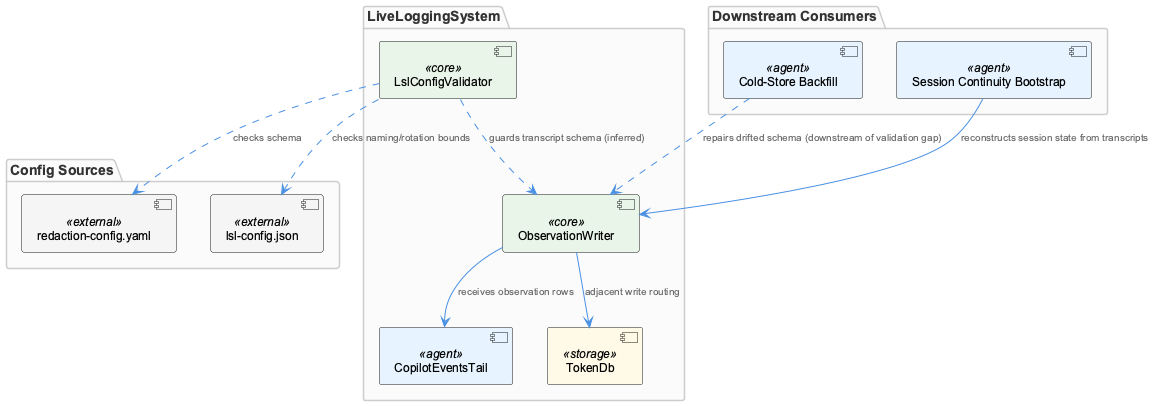

The diagram above was rendered by PlantUML. Its source (embedded in the PNG):
@startuml
!include /Users/Q284340/Agentic/coding/docs/puml/_standard-style.puml

package "LiveLoggingSystem" {
  component "LslConfigValidator" as validator <<core>>
  component "ObservationWriter" as writer <<core>>
  component "CopilotEventsTail" as tail <<agent>>
  component "TokenDb" as tokendb <<storage>>
}

package "Config Sources" {
  component "lsl-config.json" as config <<external>>
  component "redaction-config.yaml" as redaction <<external>>
}

package "Downstream Consumers" {
  component "Session Continuity Bootstrap" as bootstrap <<agent>>
  component "Cold-Store Backfill" as backfill <<agent>>
}

validator ..> config : "checks naming/rotation bounds"
validator ..> redaction : "checks schema"
validator ..> writer : "guards transcript schema (inferred)"

writer --> tail : "receives observation rows"
writer --> tokendb : "adjacent write routing"

bootstrap --> writer : "reconstructs session state from transcripts"
backfill ..> writer : "repairs drifted schema (downstream of validation gap)"

@enduml